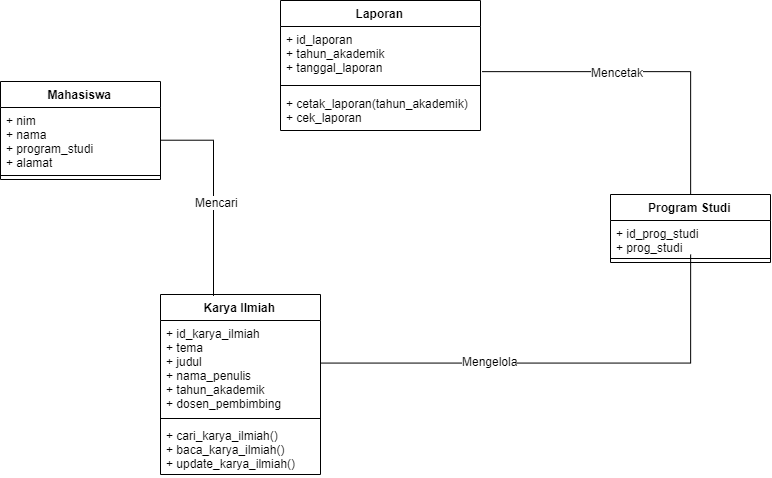

The diagram above was exported from draw.io. Its source (the exported page's mxGraphModel, read from the mxfile embedded in the PNG):
<mxGraphModel dx="1947" dy="580" grid="1" gridSize="10" guides="1" tooltips="1" connect="1" arrows="1" fold="1" page="1" pageScale="1" pageWidth="850" pageHeight="1100" math="0" shadow="0">
  <root>
    <mxCell id="0" />
    <mxCell id="1" parent="0" />
    <mxCell id="KlSqsvtYuJEQfRB9T5sj-9" value="Karya Ilmiah" style="swimlane;fontStyle=1;align=center;verticalAlign=top;childLayout=stackLayout;horizontal=1;startSize=26;horizontalStack=0;resizeParent=1;resizeParentMax=0;resizeLast=0;collapsible=1;marginBottom=0;" parent="1" vertex="1">
      <mxGeometry x="-670" y="380" width="160" height="180" as="geometry" />
    </mxCell>
    <mxCell id="KlSqsvtYuJEQfRB9T5sj-10" value="+ id_karya_ilmiah&#10;+ tema&#10;+ judul&#10;+ nama_penulis&#10;+ tahun_akademik&#10;+ dosen_pembimbing" style="text;strokeColor=none;fillColor=none;align=left;verticalAlign=top;spacingLeft=4;spacingRight=4;overflow=hidden;rotatable=0;points=[[0,0.5],[1,0.5]];portConstraint=eastwest;" parent="KlSqsvtYuJEQfRB9T5sj-9" vertex="1">
      <mxGeometry y="26" width="160" height="94" as="geometry" />
    </mxCell>
    <mxCell id="KlSqsvtYuJEQfRB9T5sj-11" value="" style="line;strokeWidth=1;fillColor=none;align=left;verticalAlign=middle;spacingTop=-1;spacingLeft=3;spacingRight=3;rotatable=0;labelPosition=right;points=[];portConstraint=eastwest;" parent="KlSqsvtYuJEQfRB9T5sj-9" vertex="1">
      <mxGeometry y="120" width="160" height="8" as="geometry" />
    </mxCell>
    <mxCell id="KlSqsvtYuJEQfRB9T5sj-12" value="+ cari_karya_ilmiah()&#10;+ baca_karya_ilmiah()&#10;+ update_karya_ilmiah()" style="text;strokeColor=none;fillColor=none;align=left;verticalAlign=top;spacingLeft=4;spacingRight=4;overflow=hidden;rotatable=0;points=[[0,0.5],[1,0.5]];portConstraint=eastwest;" parent="KlSqsvtYuJEQfRB9T5sj-9" vertex="1">
      <mxGeometry y="128" width="160" height="52" as="geometry" />
    </mxCell>
    <mxCell id="KlSqsvtYuJEQfRB9T5sj-17" value="Laporan" style="swimlane;fontStyle=1;align=center;verticalAlign=top;childLayout=stackLayout;horizontal=1;startSize=26;horizontalStack=0;resizeParent=1;resizeParentMax=0;resizeLast=0;collapsible=1;marginBottom=0;" parent="1" vertex="1">
      <mxGeometry x="-550" y="86" width="200" height="130" as="geometry" />
    </mxCell>
    <mxCell id="KlSqsvtYuJEQfRB9T5sj-18" value="+ id_laporan&#10;+ tahun_akademik&#10;+ tanggal_laporan" style="text;strokeColor=none;fillColor=none;align=left;verticalAlign=top;spacingLeft=4;spacingRight=4;overflow=hidden;rotatable=0;points=[[0,0.5],[1,0.5]];portConstraint=eastwest;" parent="KlSqsvtYuJEQfRB9T5sj-17" vertex="1">
      <mxGeometry y="26" width="200" height="54" as="geometry" />
    </mxCell>
    <mxCell id="KlSqsvtYuJEQfRB9T5sj-19" value="" style="line;strokeWidth=1;fillColor=none;align=left;verticalAlign=middle;spacingTop=-1;spacingLeft=3;spacingRight=3;rotatable=0;labelPosition=right;points=[];portConstraint=eastwest;" parent="KlSqsvtYuJEQfRB9T5sj-17" vertex="1">
      <mxGeometry y="80" width="200" height="10" as="geometry" />
    </mxCell>
    <mxCell id="KlSqsvtYuJEQfRB9T5sj-20" value="+ cetak_laporan(tahun_akademik)&#10;+ cek_laporan" style="text;strokeColor=none;fillColor=none;align=left;verticalAlign=top;spacingLeft=4;spacingRight=4;overflow=hidden;rotatable=0;points=[[0,0.5],[1,0.5]];portConstraint=eastwest;" parent="KlSqsvtYuJEQfRB9T5sj-17" vertex="1">
      <mxGeometry y="90" width="200" height="40" as="geometry" />
    </mxCell>
    <mxCell id="KlSqsvtYuJEQfRB9T5sj-42" value="Mahasiswa" style="swimlane;fontStyle=1;align=center;verticalAlign=top;childLayout=stackLayout;horizontal=1;startSize=26;horizontalStack=0;resizeParent=1;resizeParentMax=0;resizeLast=0;collapsible=1;marginBottom=0;" parent="1" vertex="1">
      <mxGeometry x="-830" y="167" width="160" height="98" as="geometry" />
    </mxCell>
    <mxCell id="KlSqsvtYuJEQfRB9T5sj-43" value="+ nim&#10;+ nama&#10;+ program_studi&#10;+ alamat&#10;" style="text;strokeColor=none;fillColor=none;align=left;verticalAlign=top;spacingLeft=4;spacingRight=4;overflow=hidden;rotatable=0;points=[[0,0.5],[1,0.5]];portConstraint=eastwest;" parent="KlSqsvtYuJEQfRB9T5sj-42" vertex="1">
      <mxGeometry y="26" width="160" height="64" as="geometry" />
    </mxCell>
    <mxCell id="KlSqsvtYuJEQfRB9T5sj-44" value="" style="line;strokeWidth=1;fillColor=none;align=left;verticalAlign=middle;spacingTop=-1;spacingLeft=3;spacingRight=3;rotatable=0;labelPosition=right;points=[];portConstraint=eastwest;" parent="KlSqsvtYuJEQfRB9T5sj-42" vertex="1">
      <mxGeometry y="90" width="160" height="8" as="geometry" />
    </mxCell>
    <mxCell id="oaqVzPT07mYImQ_BiSsm-13" style="edgeStyle=orthogonalEdgeStyle;rounded=0;orthogonalLoop=1;jettySize=auto;html=1;entryX=1.01;entryY=0.836;entryDx=0;entryDy=0;entryPerimeter=0;endArrow=none;endFill=0;" edge="1" parent="1" source="KlSqsvtYuJEQfRB9T5sj-55" target="KlSqsvtYuJEQfRB9T5sj-18">
      <mxGeometry relative="1" as="geometry" />
    </mxCell>
    <mxCell id="oaqVzPT07mYImQ_BiSsm-14" value="Mencetak" style="text;html=1;resizable=0;points=[];align=center;verticalAlign=middle;labelBackgroundColor=#ffffff;" vertex="1" connectable="0" parent="oaqVzPT07mYImQ_BiSsm-13">
      <mxGeometry x="0.1897" relative="1" as="geometry">
        <mxPoint as="offset" />
      </mxGeometry>
    </mxCell>
    <mxCell id="KlSqsvtYuJEQfRB9T5sj-55" value="Program Studi" style="swimlane;fontStyle=1;align=center;verticalAlign=top;childLayout=stackLayout;horizontal=1;startSize=26;horizontalStack=0;resizeParent=1;resizeParentMax=0;resizeLast=0;collapsible=1;marginBottom=0;" parent="1" vertex="1">
      <mxGeometry x="-220" y="280" width="160" height="68" as="geometry" />
    </mxCell>
    <mxCell id="KlSqsvtYuJEQfRB9T5sj-56" value="+ id_prog_studi&#10;+ prog_studi" style="text;strokeColor=none;fillColor=none;align=left;verticalAlign=top;spacingLeft=4;spacingRight=4;overflow=hidden;rotatable=0;points=[[0,0.5],[1,0.5]];portConstraint=eastwest;" parent="KlSqsvtYuJEQfRB9T5sj-55" vertex="1">
      <mxGeometry y="26" width="160" height="34" as="geometry" />
    </mxCell>
    <mxCell id="KlSqsvtYuJEQfRB9T5sj-57" value="" style="line;strokeWidth=1;fillColor=none;align=left;verticalAlign=middle;spacingTop=-1;spacingLeft=3;spacingRight=3;rotatable=0;labelPosition=right;points=[];portConstraint=eastwest;" parent="KlSqsvtYuJEQfRB9T5sj-55" vertex="1">
      <mxGeometry y="60" width="160" height="8" as="geometry" />
    </mxCell>
    <mxCell id="oaqVzPT07mYImQ_BiSsm-9" style="edgeStyle=orthogonalEdgeStyle;rounded=0;orthogonalLoop=1;jettySize=auto;html=1;entryX=0.334;entryY=0.011;entryDx=0;entryDy=0;entryPerimeter=0;endArrow=none;endFill=0;" edge="1" parent="1" source="KlSqsvtYuJEQfRB9T5sj-43" target="KlSqsvtYuJEQfRB9T5sj-9">
      <mxGeometry relative="1" as="geometry" />
    </mxCell>
    <mxCell id="oaqVzPT07mYImQ_BiSsm-10" value="Mencari" style="text;html=1;resizable=0;points=[];align=center;verticalAlign=middle;labelBackgroundColor=#ffffff;" vertex="1" connectable="0" parent="oaqVzPT07mYImQ_BiSsm-9">
      <mxGeometry x="0.0919" y="3" relative="1" as="geometry">
        <mxPoint as="offset" />
      </mxGeometry>
    </mxCell>
    <mxCell id="oaqVzPT07mYImQ_BiSsm-11" style="edgeStyle=orthogonalEdgeStyle;rounded=0;orthogonalLoop=1;jettySize=auto;html=1;endArrow=none;endFill=0;" edge="1" parent="1" source="KlSqsvtYuJEQfRB9T5sj-56" target="KlSqsvtYuJEQfRB9T5sj-10">
      <mxGeometry relative="1" as="geometry">
        <Array as="points">
          <mxPoint x="-140" y="449" />
        </Array>
      </mxGeometry>
    </mxCell>
    <mxCell id="oaqVzPT07mYImQ_BiSsm-12" value="Mengelola" style="text;html=1;resizable=0;points=[];align=center;verticalAlign=middle;labelBackgroundColor=#ffffff;" vertex="1" connectable="0" parent="oaqVzPT07mYImQ_BiSsm-11">
      <mxGeometry x="0.2951" y="-2" relative="1" as="geometry">
        <mxPoint as="offset" />
      </mxGeometry>
    </mxCell>
  </root>
</mxGraphModel>